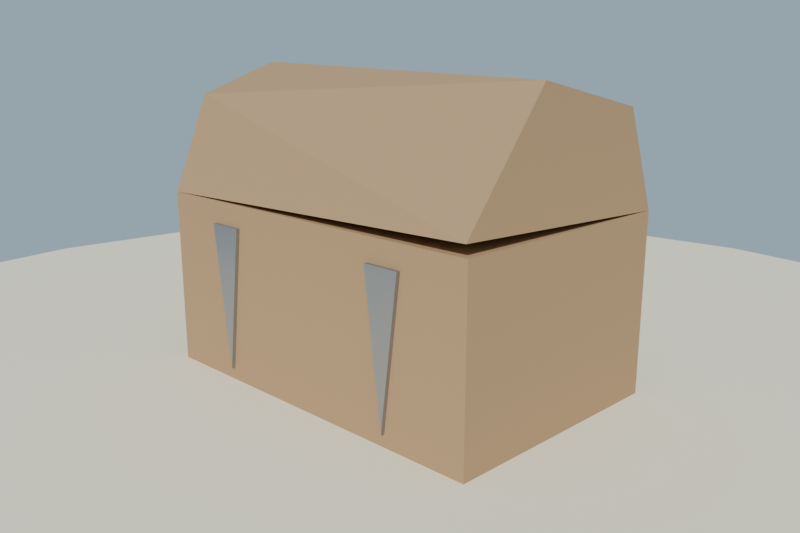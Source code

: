 # Source: cofre_pequeno_lowpoly_baja.blend  (saved by Blender 4.2.68; exported with 4.5.12 LTS)
import bpy
from mathutils import Matrix  # noqa: F401  (used for matrix-valued properties, if any)

bpy.ops.wm.read_factory_settings(use_empty=True)
scene = bpy.context.scene
scene.name = 'Scene'

# ---- collections
col_collection = bpy.data.collections.new('Collection'); scene.collection.children.link(col_collection)

# ---- materials (node trees are filled in below, after node groups)
mat_mat_madera_cofre_peq = bpy.data.materials.new('MAT_Madera_Cofre_Peq')
mat_mat_hierro_cofre_peq = bpy.data.materials.new('MAT_Hierro_Cofre_Peq')
mat_mat_bronce_cierre = bpy.data.materials.new('MAT_Bronce_Cierre')
mat_mat_arena_isla = bpy.data.materials.new('MAT_Arena_Isla')

# ---- material node trees
mat_mat_madera_cofre_peq.use_nodes = True; mat_mat_madera_cofre_peq.node_tree.nodes.clear()
_N = mat_mat_madera_cofre_peq.node_tree.nodes; _L = mat_mat_madera_cofre_peq.node_tree.links
n0 = _N.new('ShaderNodeBsdfPrincipled'); n0.name = 'Principled BSDF'; n0.location = (10, 300)
n0.inputs[0].default_value = (0.44, 0.28, 0.15, 1.0)
n0.inputs[2].default_value = 0.88
n0.inputs[13].default_value = 0.2
n1 = _N.new('ShaderNodeOutputMaterial'); n1.name = 'Material Output'; n1.location = (300, 300)
_L.new(n0.outputs[0], n1.inputs[0])
n1.is_active_output = True
mat_mat_hierro_cofre_peq.use_nodes = True; mat_mat_hierro_cofre_peq.node_tree.nodes.clear()
_N = mat_mat_hierro_cofre_peq.node_tree.nodes; _L = mat_mat_hierro_cofre_peq.node_tree.links
n0 = _N.new('ShaderNodeBsdfPrincipled'); n0.name = 'Principled BSDF'; n0.location = (10, 300)
n0.inputs[0].default_value = (0.36, 0.37, 0.4, 1.0)
n0.inputs[1].default_value = 0.86
n0.inputs[2].default_value = 0.38
n0.inputs[13].default_value = 0.58
n1 = _N.new('ShaderNodeOutputMaterial'); n1.name = 'Material Output'; n1.location = (300, 300)
_L.new(n0.outputs[0], n1.inputs[0])
n1.is_active_output = True
mat_mat_bronce_cierre.use_nodes = True; mat_mat_bronce_cierre.node_tree.nodes.clear()
_N = mat_mat_bronce_cierre.node_tree.nodes; _L = mat_mat_bronce_cierre.node_tree.links
n0 = _N.new('ShaderNodeBsdfPrincipled'); n0.name = 'Principled BSDF'; n0.location = (10, 300)
n0.inputs[0].default_value = (0.74, 0.54, 0.28, 1.0)
n0.inputs[1].default_value = 0.92
n0.inputs[2].default_value = 0.3
n0.inputs[13].default_value = 0.65
n0.inputs[27].default_value = (0.74, 0.54, 0.28, 1.0)
n0.inputs[28].default_value = 0.35
n1 = _N.new('ShaderNodeOutputMaterial'); n1.name = 'Material Output'; n1.location = (300, 300)
_L.new(n0.outputs[0], n1.inputs[0])
n1.is_active_output = True
mat_mat_arena_isla.use_nodes = True; mat_mat_arena_isla.node_tree.nodes.clear()
_N = mat_mat_arena_isla.node_tree.nodes; _L = mat_mat_arena_isla.node_tree.links
n0 = _N.new('ShaderNodeBsdfPrincipled'); n0.name = 'Principled BSDF'; n0.location = (10, 300)
n0.inputs[0].default_value = (0.92, 0.84, 0.63, 1.0)
n0.inputs[2].default_value = 1.0
n0.inputs[13].default_value = 0.2
n1 = _N.new('ShaderNodeOutputMaterial'); n1.name = 'Material Output'; n1.location = (300, 300)
_L.new(n0.outputs[0], n1.inputs[0])
n1.is_active_output = True

# ---- world
world_mundo = bpy.data.worlds.new('Mundo'); scene.world = world_mundo
world_mundo.use_nodes = True; world_mundo.node_tree.nodes.clear()
_N = world_mundo.node_tree.nodes; _L = world_mundo.node_tree.links
n0 = _N.new('ShaderNodeBackground'); n0.name = 'Background'; n0.location = (10, 300)
n0.inputs[0].default_value = (0.58, 0.79, 0.95, 1.0)
n0.inputs[1].default_value = 0.55
n1 = _N.new('ShaderNodeOutputWorld'); n1.name = 'World Output'; n1.location = (300, 300)
_L.new(n0.outputs[0], n1.inputs[0])
n1.is_active_output = True

# ---- cameras
cam_camera = bpy.data.cameras.new('Camera')
cam_camera.lens = 40.0

# ---- lights
light_sol = bpy.data.lights.new('SOL', 'SUN')
light_sol.energy = 3.2

# ---- meshes
me_sm_cofre_m_madera_cofre_peq_hierro_cofre_peq_bronce_cierre_001 = bpy.data.meshes.new('SM_Cofre_M_Madera_Cofre_Peq_Hierro_Cofre_Peq_Bronce_Cierre.001')
me_sm_cofre_m_madera_cofre_peq_hierro_cofre_peq_bronce_cierre_001.from_pydata([(-0.31, -0.2, 0.045), (0.31, -0.2, 0.045), (-0.31, 0.2, 0.045), (0.31, 0.2, 0.045), (-0.31, -0.2, 0.345), (0.31, -0.2, 0.345), (-0.31, 0.2, 0.345), (0.31, 0.2, 0.345), (-0.31, 0.2, 0.345), (-0.31, 0.1524, 0.4827), (-0.31, 1.225e-17, 0.545), (-0.31, -0.1377, 0.4974), (-0.31, -0.2, 0.345), (0.31, 0.2, 0.345), (0.31, 0.1377, 0.4974), (0.31, -0.06309, 0.5405), (0.31, -0.2041, 0.3635), (-0.17, -0.206, 0.08), (-0.2, 0.206, 0.08), (-0.14, 0.206, 0.08), (-0.2, -0.206, 0.31), (-0.14, -0.206, 0.31), (-0.17, 0.206, 0.31), (0.17, -0.206, 0.08), (0.14, 0.206, 0.08), (0.2, 0.206, 0.08), (0.14, -0.206, 0.31), (0.2, -0.206, 0.31), (0.17, 0.206, 0.31), (-0.055, 0.23, 0.29), (0.055, 0.2, 0.29), (0.055, 0.26, 0.29), (-0.055, 0.2, 0.4), (0.055, 0.23, 0.4), (-0.055, 0.26, 0.4)], [], [(11, 15, 10), (12, 16, 11), (21, 22, 20), (22, 19, 18), (27, 28, 26), (28, 25, 24), (33, 34, 32), (31, 33, 30), (6, 4, 5, 7), (4, 0, 1, 5), (3, 2, 6, 7), (2, 0, 4, 6), (5, 1, 3, 7), (13, 8, 9, 14), (14, 9, 10, 15), (12, 8, 13, 16), (11, 16, 15), (1, 0, 2, 3), (12, 11, 10, 9, 8), (15, 16, 13, 14), (18, 17, 20, 22), (18, 19, 17), (17, 21, 20), (21, 17, 19, 22), (24, 23, 26, 28), (24, 25, 23), (23, 27, 26), (27, 23, 25, 28), (32, 29, 30, 33), (29, 31, 30), (31, 29, 34, 33), (32, 34, 29)])
me_sm_cofre_m_madera_cofre_peq_hierro_cofre_peq_bronce_cierre_001.polygons.foreach_set('material_index', [0, 0, 1, 1, 1, 1, 2, 2, 0, 0, 0, 0, 0, 0, 0, 0, 0, 0, 0, 0, 1, 1, 1, 1, 1, 1, 1, 1, 2, 2, 2, 2])
me_sm_cofre_m_madera_cofre_peq_hierro_cofre_peq_bronce_cierre_001.materials.append(mat_mat_madera_cofre_peq)
me_sm_cofre_m_madera_cofre_peq_hierro_cofre_peq_bronce_cierre_001.materials.append(mat_mat_hierro_cofre_peq)
me_sm_cofre_m_madera_cofre_peq_hierro_cofre_peq_bronce_cierre_001.materials.append(mat_mat_bronce_cierre)
me_sm_cofre_m_madera_cofre_peq_hierro_cofre_peq_bronce_cierre_001.update()
me_cylinder = bpy.data.meshes.new('Cylinder')
me_cylinder.from_pydata([(0.0, 1.2, -0.12), (0.0, 1.2, 0.12), (0.3106, 1.159, -0.12), (0.3106, 1.159, 0.12), (0.6, 1.039, -0.12), (0.6, 1.039, 0.12), (0.8485, 0.8485, -0.12), (0.8485, 0.8485, 0.12), (1.039, 0.6, -0.12), (1.039, 0.6, 0.12), (1.159, 0.3106, -0.12), (1.159, 0.3106, 0.12), (1.2, 0.0, -0.12), (1.2, 0.0, 0.12), (1.159, -0.3106, -0.12), (1.159, -0.3106, 0.12), (1.039, -0.6, -0.12), (1.039, -0.6, 0.12), (0.8485, -0.8485, -0.12), (0.8485, -0.8485, 0.12), (0.6, -1.039, -0.12), (0.6, -1.039, 0.12), (0.3106, -1.159, -0.12), (0.3106, -1.159, 0.12), (0.0, -1.2, -0.12), (0.0, -1.2, 0.12), (-0.3106, -1.159, -0.12), (-0.3106, -1.159, 0.12), (-0.6, -1.039, -0.12), (-0.6, -1.039, 0.12), (-0.8485, -0.8485, -0.12), (-0.8485, -0.8485, 0.12), (-1.039, -0.6, -0.12), (-1.039, -0.6, 0.12), (-1.159, -0.3106, -0.12), (-1.159, -0.3106, 0.12), (-1.2, 0.0, -0.12), (-1.2, 0.0, 0.12), (-1.159, 0.3106, -0.12), (-1.159, 0.3106, 0.12), (-1.039, 0.6, -0.12), (-1.039, 0.6, 0.12), (-0.8485, 0.8485, -0.12), (-0.8485, 0.8485, 0.12), (-0.6, 1.039, -0.12), (-0.6, 1.039, 0.12), (-0.3106, 1.159, -0.12), (-0.3106, 1.159, 0.12)], [], [(0, 1, 3, 2), (2, 3, 5, 4), (4, 5, 7, 6), (6, 7, 9, 8), (8, 9, 11, 10), (10, 11, 13, 12), (12, 13, 15, 14), (14, 15, 17, 16), (16, 17, 19, 18), (18, 19, 21, 20), (20, 21, 23, 22), (22, 23, 25, 24), (24, 25, 27, 26), (26, 27, 29, 28), (28, 29, 31, 30), (30, 31, 33, 32), (32, 33, 35, 34), (34, 35, 37, 36), (36, 37, 39, 38), (38, 39, 41, 40), (40, 41, 43, 42), (42, 43, 45, 44), (3, 1, 47, 45, 43, 41, 39, 37, 35, 33, 31, 29, 27, 25, 23, 21, 19, 17, 15, 13, 11, 9, 7, 5), (44, 45, 47, 46), (46, 47, 1, 0), (0, 2, 4, 6, 8, 10, 12, 14, 16, 18, 20, 22, 24, 26, 28, 30, 32, 34, 36, 38, 40, 42, 44, 46)])
_uv = me_cylinder.uv_layers.new(name='UVMap')
_uv.uv.foreach_set('vector', [1.0, 0.5, 1.0, 1.0, 0.9583, 1.0, 0.9583, 0.5, 0.9583, 0.5, 0.9583, 1.0, 0.9167, 1.0, 0.9167, 0.5, 0.9167, 0.5, 0.9167, 1.0, 0.875, 1.0, 0.875, 0.5, 0.875, 0.5, 0.875, 1.0, 0.8333, 1.0, 0.8333, 0.5, 0.8333, 0.5, 0.8333, 1.0, 0.7917, 1.0, 0.7917, 0.5, 0.7917, 0.5, 0.7917, 1.0, 0.75, 1.0, 0.75, 0.5, 0.75, 0.5, 0.75, 1.0, 0.7083, 1.0, 0.7083, 0.5, 0.7083, 0.5, 0.7083, 1.0, 0.6667, 1.0, 0.6667, 0.5, 0.6667, 0.5, 0.6667, 1.0, 0.625, 1.0, 0.625, 0.5, 0.625, 0.5, 0.625, 1.0, 0.5833, 1.0, 0.5833, 0.5, 0.5833, 0.5, 0.5833, 1.0, 0.5417, 1.0, 0.5417, 0.5, 0.5417, 0.5, 0.5417, 1.0, 0.5, 1.0, 0.5, 0.5, 0.5, 0.5, 0.5, 1.0, 0.4583, 1.0, 0.4583, 0.5, 0.4583, 0.5, 0.4583, 1.0, 0.4167, 1.0, 0.4167, 0.5, 0.4167, 0.5, 0.4167, 1.0, 0.375, 1.0, 0.375, 0.5, 0.375, 0.5, 0.375, 1.0, 0.3333, 1.0, 0.3333, 0.5, 0.3333, 0.5, 0.3333, 1.0, 0.2917, 1.0, 0.2917, 0.5, 0.2917, 0.5, 0.2917, 1.0, 0.25, 1.0, 0.25, 0.5, 0.25, 0.5, 0.25, 1.0, 0.2083, 1.0, 0.2083, 0.5, 0.2083, 0.5, 0.2083, 1.0, 0.1667, 1.0, 0.1667, 0.5, 0.1667, 0.5, 0.1667, 1.0, 0.125, 1.0, 0.125, 0.5, 0.125, 0.5, 0.125, 1.0, 0.08333, 1.0, 0.08333, 0.5, 0.3121, 0.4818, 0.25, 0.49, 0.1879, 0.4818, 0.13, 0.4578, 0.08029, 0.4197, 0.04215, 0.37, 0.01818, 0.3121, 0.01, 0.25, 0.01818, 0.1879, 0.04215, 0.13, 0.08029, 0.08029, 0.13, 0.04215, 0.1879, 0.01818, 0.25, 0.01, 0.3121, 0.01818, 0.37, 0.04215, 0.4197, 0.08029, 0.4578, 0.13, 0.4818, 0.1879, 0.49, 0.25, 0.4818, 0.3121, 0.4578, 0.37, 0.4197, 0.4197, 0.37, 0.4578, 0.08333, 0.5, 0.08333, 1.0, 0.04167, 1.0, 0.04167, 0.5, 0.04167, 0.5, 0.04167, 1.0, -1.863e-07, 1.0, -1.863e-07, 0.5, 0.75, 0.49, 0.8121, 0.4818, 0.87, 0.4578, 0.9197, 0.4197, 0.9578, 0.37, 0.9818, 0.3121, 0.99, 0.25, 0.9818, 0.1879, 0.9578, 0.13, 0.9197, 0.08029, 0.87, 0.04215, 0.8121, 0.01818, 0.75, 0.01, 0.6879, 0.01818, 0.63, 0.04215, 0.5803, 0.08029, 0.5422, 0.13, 0.5182, 0.1879, 0.51, 0.25, 0.5182, 0.3121, 0.5422, 0.37, 0.5803, 0.4197, 0.63, 0.4578, 0.6879, 0.4818])
me_cylinder.materials.append(mat_mat_arena_isla)
me_cylinder.update()

# ---- objects
ob_sol = bpy.data.objects.new('SOL', light_sol)
ob_sm_cofre_m_madera_cofre_peq_hierro_cofre_peq_bronce_cierre = bpy.data.objects.new('SM_Cofre_M_Madera_Cofre_Peq_Hierro_Cofre_Peq_Bronce_Cierre', me_sm_cofre_m_madera_cofre_peq_hierro_cofre_peq_bronce_cierre_001)
ob_base_arena = bpy.data.objects.new('Base_Arena', me_cylinder)
ob_cam_cofre = bpy.data.objects.new('CAM_Cofre', cam_camera)

# ---- transforms, parenting, visibility, modifiers, constraints
ob_sol.location = (0.0, 0.0, 0.0)
ob_sol.rotation_euler = (0.8727, 0.1047, 0.5236)
ob_sm_cofre_m_madera_cofre_peq_hierro_cofre_peq_bronce_cierre.location = (0.0, 0.0, -1.788e-09)
ob_base_arena.location = (0.0, 0.0, -0.06)
ob_cam_cofre.location = (0.95, -0.95, 0.6)
ob_cam_cofre.rotation_euler = (1.309, -1.155e-07, 0.7854)

# ---- collection membership
scene.collection.objects.link(ob_sol)
scene.collection.objects.link(ob_sm_cofre_m_madera_cofre_peq_hierro_cofre_peq_bronce_cierre)
col_collection.objects.link(ob_base_arena)
col_collection.objects.link(ob_cam_cofre)

# ---- scene / render settings (as saved in the file)
scene.camera = ob_cam_cofre
scene.frame_start = 1; scene.frame_end = 250; scene.frame_set(1)
scene.render.engine = 'BLENDER_EEVEE_NEXT'
scene.render.resolution_x = 1200
scene.render.resolution_y = 800
bpy.context.view_layer.update()

